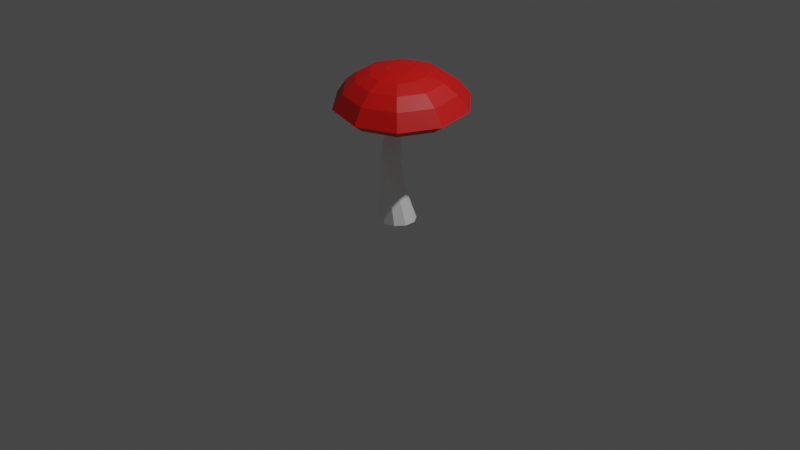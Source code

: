 # Source: mroom2.blend  (saved by Blender 2.83.18; exported with 4.5.12 LTS)
import bpy
from mathutils import Matrix  # noqa: F401  (used for matrix-valued properties, if any)

bpy.ops.wm.read_factory_settings(use_empty=True)
scene = bpy.context.scene
scene.name = 'Scene'

# ---- collections
col_collection = bpy.data.collections.new('Collection'); scene.collection.children.link(col_collection)

# ---- materials (node trees are filled in below, after node groups)
mat_0_800_0_618_0_532 = bpy.data.materials.new('0.800,0.618,0.532')
mat_0_800_0_618_0_532.use_transparent_shadow = False
mat_0_800_0_618_0_532.diffuse_color = (0.967, 1.0, 0.8795, 1.0)
mat_0_800_0_032_0_016 = bpy.data.materials.new('0.800,0.032,0.016')
mat_0_800_0_032_0_016.use_transparent_shadow = False

# ---- material node trees
mat_0_800_0_618_0_532.use_nodes = True; mat_0_800_0_618_0_532.node_tree.nodes.clear()
_N = mat_0_800_0_618_0_532.node_tree.nodes; _L = mat_0_800_0_618_0_532.node_tree.links
n0 = _N.new('ShaderNodeBsdfPrincipled'); n0.name = 'Principled BSDF'; n0.location = (10, 300)
n0.distribution = 'GGX'
n0.subsurface_method = 'BURLEY'
n0.inputs[0].default_value = (1.0, 1.0, 1.0, 1.0)
n0.inputs[3].default_value = 1.45
n0.inputs[27].default_value = (0.0, 0.0, 0.0, 1.0)
n0.inputs[28].default_value = 1.0
n1 = _N.new('ShaderNodeOutputMaterial'); n1.name = 'Material Output'; n1.location = (300, 300)
_L.new(n0.outputs[0], n1.inputs[0])
n1.is_active_output = True
mat_0_800_0_032_0_016.use_nodes = True; mat_0_800_0_032_0_016.node_tree.nodes.clear()
_N = mat_0_800_0_032_0_016.node_tree.nodes; _L = mat_0_800_0_032_0_016.node_tree.links
n0 = _N.new('ShaderNodeBsdfPrincipled'); n0.name = 'Principled BSDF'; n0.location = (10, 300)
n0.distribution = 'GGX'
n0.subsurface_method = 'BURLEY'
n0.inputs[0].default_value = (0.8, 0.006128, 0.003769, 1.0)
n0.inputs[3].default_value = 1.45
n0.inputs[27].default_value = (0.0, 0.0, 0.0, 1.0)
n0.inputs[28].default_value = 1.0
n1 = _N.new('ShaderNodeOutputMaterial'); n1.name = 'Material Output'; n1.location = (300, 300)
_L.new(n0.outputs[0], n1.inputs[0])
n1.is_active_output = True

# ---- world
world_world = bpy.data.worlds.new('World'); scene.world = world_world
world_world.use_nodes = True; world_world.node_tree.nodes.clear()
_N = world_world.node_tree.nodes; _L = world_world.node_tree.links
n0 = _N.new('ShaderNodeOutputWorld'); n0.name = 'World Output'; n0.location = (300, 300)
n1 = _N.new('ShaderNodeBackground'); n1.name = 'Background'; n1.location = (10, 300)
n1.inputs[0].default_value = (0.05088, 0.05088, 0.05088, 1.0)
_L.new(n1.outputs[0], n0.inputs[0])
n0.is_active_output = True
world_world.color = (0.05088, 0.05088, 0.05088)
world_world.use_sun_shadow = False
world_world.sun_shadow_jitter_overblur = 0.0

# ---- cameras
cam_camera = bpy.data.cameras.new('Camera')
cam_camera.clip_end = 100.0
cam_camera.ortho_scale = 7.314

# ---- lights
light_light = bpy.data.lights.new('Light', 'POINT')
light_light.transmission_factor = 0.0
light_light.energy = 1000.0
light_light.shadow_soft_size = 0.1
light_light.shadow_maximum_resolution = 0.006
light_light.use_absolute_resolution = True

# ---- meshes
me_cylinder_002 = bpy.data.meshes.new('Cylinder.002')
me_cylinder_002.from_pydata([(-0.008818, 0.07085, -0.426), (-0.03214, 0.124, -0.141), (0.06683, 0.0557, -0.4207), (0.05765, 0.106, -0.1348), (0.1189, -0.001003, -0.4136), (0.1195, 0.03871, -0.1263), (0.1276, -0.07759, -0.4073), (0.1297, -0.05219, -0.1187), (0.08945, -0.1448, -0.4042), (0.0845, -0.132, -0.1151), (0.01914, -0.177, -0.4055), (0.001048, -0.1702, -0.1167), (-0.0565, -0.1618, -0.4108), (-0.08874, -0.1522, -0.123), (-0.1086, -0.1051, -0.418), (-0.1506, -0.08487, -0.1315), (-0.1172, -0.02853, -0.4243), (-0.1608, 0.006035, -0.139), (-0.07912, 0.03868, -0.4274), (-0.1156, 0.08582, -0.1426), (-0.06621, 0.5557, -0.2696), (0.2835, 0.4856, -0.2452), (0.5243, 0.2235, -0.2121), (0.5642, -0.1306, -0.1829), (0.3881, -0.4413, -0.1687), (0.06305, -0.59, -0.175), (-0.2866, -0.5199, -0.1993), (-0.5275, -0.2578, -0.2325), (-0.5674, 0.09621, -0.2617), (-0.3912, 0.4069, -0.2759), (-0.04739, 0.4073, -0.3612), (0.222, 0.3534, -0.3425), (0.4075, 0.1515, -0.317), (0.4382, -0.1213, -0.2944), (0.3025, -0.3606, -0.2835), (0.05218, -0.4752, -0.2884), (-0.2172, -0.4212, -0.3071), (-0.4027, -0.2193, -0.3326), (-0.4334, 0.05342, -0.3552), (-0.2977, 0.2928, -0.3661), (-0.02845, 0.2431, -0.4109), (0.1487, 0.2076, -0.3986), (0.2706, 0.07488, -0.3818), (0.2908, -0.1044, -0.367), (0.2016, -0.2618, -0.3598), (0.03702, -0.3371, -0.363), (-0.1401, -0.3016, -0.3753), (-0.262, -0.1689, -0.3921), (-0.2823, 0.01043, -0.4069), (-0.193, 0.1678, -0.4141), (0.2685, 0.5038, -0.0005534), (-0.08119, 0.5738, -0.02492), (0.5093, 0.2417, 0.03258), (0.5493, -0.1124, 0.06182), (0.3731, -0.4231, 0.076), (0.04808, -0.5718, 0.06971), (-0.3016, -0.5018, 0.04535), (-0.5424, -0.2397, 0.01222), (-0.5824, 0.1144, -0.01702), (-0.4062, 0.4251, -0.03121), (0.2039, 0.3756, -0.04896), (-0.06453, 0.4294, -0.06766), (0.3888, 0.1744, -0.02353), (0.4194, -0.09734, -0.001083), (0.2842, -0.3359, 0.009806), (0.0347, -0.45, 0.004978), (-0.2337, -0.3863, 0.03564), (-0.4186, -0.1851, 0.01021), (-0.4493, 0.08668, -0.01224), (-0.314, 0.3153, -0.07249), (0.1371, 0.2562, -0.09722), (-0.05232, 0.2941, -0.1104), (0.2676, 0.1142, -0.07927), (0.2892, -0.07759, -0.06343), (0.1938, -0.2459, -0.05575), (0.0177, -0.3265, -0.05916), (-0.1717, -0.2885, -0.07235), (-0.3022, -0.1465, -0.0903), (-0.3238, 0.04525, -0.1061), (-0.2284, 0.2136, -0.1138), (-0.0857, 0.6883, -0.1251), (0.3325, 0.6045, -0.09598), (0.6206, 0.291, -0.05636), (0.6683, -0.1324, -0.02138), (0.4576, -0.5041, -0.004418), (0.0689, -0.682, -0.01194), (-0.3493, -0.5982, -0.04108), (-0.6374, -0.2847, -0.0807), (-0.6851, 0.1388, -0.1157), (-0.4744, 0.5104, -0.1326), (0.104, 0.09537, 1.166), (-0.007444, 0.1316, 1.166), (0.1729, 0.0005413, 1.166), (0.1729, -0.1167, 1.166), (0.104, -0.2115, 1.166), (-0.007443, -0.2477, 1.166), (-0.1189, -0.2115, 1.166), (-0.1878, -0.1167, 1.166), (-0.1878, 0.0005413, 1.166), (-0.1189, 0.09537, 1.166), (-0.1369, -0.177, 0.5579), (-0.1742, -0.1257, 0.5579), (0.02109, -0.1257, 0.5579), (-0.01621, -0.177, 0.5579), (-0.07656, 0.008726, 0.5579), (-0.01621, -0.01088, 0.5579), (-0.1742, -0.06222, 0.5579), (-0.07656, -0.1966, 0.5579), (0.02109, -0.06222, 0.5579), (-0.1369, -0.01088, 0.5579), (-0.1517, -0.1044, 0.3293), (-0.01614, -0.1404, 0.3327), (-0.02391, -0.000264, 0.3339), (-0.1547, -0.05088, 0.3298), (-0.0661, -0.1597, 0.3311), (0.009935, -0.04184, 0.3344), (-0.1257, -0.005849, 0.331), (-0.1179, -0.146, 0.3298), (0.0129, -0.09537, 0.3339), (-0.0757, 0.01348, 0.3326), (-0.1197, -0.2015, 0.7858), (0.0676, -0.1406, 0.7858), (-0.04818, 0.01875, 0.7858), (-0.164, -0.1406, 0.7858), (0.02338, -0.2015, 0.7858), (0.02338, -0.004504, 0.7858), (-0.164, -0.06537, 0.7858), (-0.04818, -0.2247, 0.7858), (0.0676, -0.06537, 0.7858), (-0.1197, -0.004504, 0.7858), (-0.1325, -0.08993, 0.134), (0.0008172, -0.1211, 0.139), (-0.01094, 0.01548, 0.1408), (-0.137, -0.03778, 0.1346), (-0.04734, -0.1414, 0.1367), (0.02332, -0.0241, 0.1416), (-0.11, 0.007024, 0.1365), (-0.09828, -0.1295, 0.1347), (0.02781, -0.07625, 0.1409), (-0.06187, 0.02737, 0.1389), (-0.1193, -0.2092, 0.9823), (0.123, -0.1305, 0.9823), (-0.02675, 0.07565, 0.9823), (-0.1765, -0.1305, 0.9823), (0.06581, -0.2092, 0.9823), (0.06581, 0.04557, 0.9823), (-0.1765, -0.03316, 0.9823), (-0.02675, -0.2393, 0.9823), (0.123, -0.03316, 0.9823), (-0.1193, 0.04557, 0.9823)], [], [(80, 51, 50, 81), (81, 50, 52, 82), (82, 52, 53, 83), (83, 53, 54, 84), (84, 54, 55, 85), (85, 55, 56, 86), (86, 56, 57, 87), (87, 57, 58, 88), (143, 140, 96, 97), (88, 58, 59, 89), (89, 59, 51, 80), (0, 2, 4, 6, 8, 10, 12, 14, 16, 18), (31, 30, 20, 21), (32, 31, 21, 22), (33, 32, 22, 23), (34, 33, 23, 24), (35, 34, 24, 25), (36, 35, 25, 26), (37, 36, 26, 27), (38, 37, 27, 28), (39, 38, 28, 29), (30, 39, 29, 20), (41, 40, 30, 31), (42, 41, 31, 32), (43, 42, 32, 33), (44, 43, 33, 34), (45, 44, 34, 35), (46, 45, 35, 36), (47, 46, 36, 37), (48, 47, 37, 38), (49, 48, 38, 39), (40, 49, 39, 30), (2, 0, 40, 41), (4, 2, 41, 42), (6, 4, 42, 43), (8, 6, 43, 44), (10, 8, 44, 45), (12, 10, 45, 46), (14, 12, 46, 47), (16, 14, 47, 48), (18, 16, 48, 49), (0, 18, 49, 40), (61, 60, 50, 51), (60, 62, 52, 50), (62, 63, 53, 52), (63, 64, 54, 53), (64, 65, 55, 54), (65, 66, 56, 55), (66, 67, 57, 56), (67, 68, 58, 57), (68, 69, 59, 58), (69, 61, 51, 59), (71, 70, 60, 61), (70, 72, 62, 60), (72, 73, 63, 62), (73, 74, 64, 63), (74, 75, 65, 64), (75, 76, 66, 65), (76, 77, 67, 66), (77, 78, 68, 67), (78, 79, 69, 68), (79, 71, 61, 69), (1, 3, 70, 71), (3, 5, 72, 70), (5, 7, 73, 72), (7, 9, 74, 73), (9, 11, 75, 74), (11, 13, 76, 75), (13, 15, 77, 76), (15, 17, 78, 77), (17, 19, 79, 78), (19, 1, 71, 79), (29, 89, 80, 20), (28, 88, 89, 29), (27, 87, 88, 28), (26, 86, 87, 27), (25, 85, 86, 26), (24, 84, 85, 25), (23, 83, 84, 24), (22, 82, 83, 23), (21, 81, 82, 22), (20, 80, 81, 21), (90, 91, 99, 98, 97, 96, 95, 94, 93, 92), (144, 141, 93, 94), (145, 142, 91, 90), (146, 143, 97, 98), (147, 144, 94, 95), (148, 145, 90, 92), (149, 146, 98, 99), (140, 147, 95, 96), (141, 148, 92, 93), (142, 149, 99, 91), (119, 116, 109, 104), (118, 115, 108, 102), (117, 114, 107, 100), (116, 113, 106, 109), (115, 112, 105, 108), (114, 111, 103, 107), (113, 110, 101, 106), (112, 119, 104, 105), (111, 118, 102, 103), (110, 117, 100, 101), (130, 137, 117, 110), (131, 138, 118, 111), (132, 139, 119, 112), (133, 130, 110, 113), (134, 131, 111, 114), (135, 132, 112, 115), (136, 133, 113, 116), (137, 134, 114, 117), (138, 135, 115, 118), (139, 136, 116, 119), (104, 109, 129, 122), (102, 108, 128, 121), (100, 107, 127, 120), (109, 106, 126, 129), (108, 105, 125, 128), (107, 103, 124, 127), (106, 101, 123, 126), (105, 104, 122, 125), (103, 102, 121, 124), (101, 100, 120, 123), (1, 19, 136, 139), (7, 5, 135, 138), (13, 11, 134, 137), (19, 17, 133, 136), (5, 3, 132, 135), (11, 9, 131, 134), (17, 15, 130, 133), (3, 1, 139, 132), (9, 7, 138, 131), (15, 13, 137, 130), (122, 129, 149, 142), (121, 128, 148, 141), (120, 127, 147, 140), (129, 126, 146, 149), (128, 125, 145, 148), (127, 124, 144, 147), (126, 123, 143, 146), (125, 122, 142, 145), (124, 121, 141, 144), (123, 120, 140, 143)])
me_cylinder_002.polygons.foreach_set('material_index', [1, 1, 1, 1, 1, 1, 1, 1, 0, 1, 1, 1, 1, 1, 1, 1, 1, 1, 1, 1, 1, 1, 1, 1, 1, 1, 1, 1, 1, 1, 1, 1, 1, 1, 1, 1, 1, 1, 1, 1, 1, 1, 1, 1, 1, 1, 1, 1, 1, 1, 1, 1, 1, 1, 1, 1, 1, 1, 1, 1, 1, 1, 1, 1, 1, 1, 1, 1, 1, 1, 1, 1, 1, 1, 1, 1, 1, 1, 1, 1, 1, 1, 0, 0, 0, 0, 0, 0, 0, 0, 0, 0, 0, 0, 0, 0, 0, 0, 0, 0, 0, 0, 0, 0, 0, 0, 0, 0, 0, 0, 0, 0, 0, 0, 0, 0, 0, 0, 0, 0, 0, 0, 0, 0, 0, 0, 0, 0, 0, 0, 0, 0, 0, 0, 0, 0, 0, 0, 0, 0, 0, 0])
_uv = me_cylinder_002.uv_layers.new(name='UVMap')
_uv.uv.foreach_set('vector', [1.0, 0.75, 1.0, 1.0, 0.9, 1.0, 0.9, 0.75, 0.9, 0.75, 0.9, 1.0, 0.8, 1.0, 0.8, 0.75, 0.8, 0.75, 0.8, 1.0, 0.7, 1.0, 0.7, 0.75, 0.7, 0.75, 0.7, 1.0, 0.6, 1.0, 0.6, 0.75, 0.6, 0.75, 0.6, 1.0, 0.5, 1.0, 0.5, 0.75, 0.5, 0.75, 0.5, 1.0, 0.4, 1.0, 0.4, 0.75, 0.4, 0.75, 0.4, 1.0, 0.3, 1.0, 0.3, 0.75, 0.3, 0.75, 0.3, 1.0, 0.2, 1.0, 0.2, 0.75, 0.1859, 0.2292, 0.2104, 0.1955, 0.2104, 0.1955, 0.1859, 0.2292, 0.2, 0.75, 0.2, 1.0, 0.1, 1.0, 0.1, 0.75, 0.1, 0.75, 0.1, 1.0, -7.451e-08, 1.0, -7.451e-08, 0.75, 0.75, 0.3202, 0.7913, 0.3068, 0.8168, 0.2717, 0.8168, 0.2283, 0.7913, 0.1932, 0.75, 0.1798, 0.7087, 0.1932, 0.6832, 0.2283, 0.6832, 0.2717, 0.7087, 0.3068, 0.8587, 0.3996, 0.75, 0.4349, 0.75, 0.49, 0.8911, 0.4442, 0.9258, 0.3071, 0.8587, 0.3996, 0.8911, 0.4442, 0.9783, 0.3242, 0.9258, 0.1929, 0.9258, 0.3071, 0.9783, 0.3242, 0.9783, 0.1758, 0.8587, 0.1004, 0.9258, 0.1929, 0.9783, 0.1758, 0.8911, 0.05584, 0.75, 0.06513, 0.8587, 0.1004, 0.8911, 0.05584, 0.75, 0.01, 0.6413, 0.1004, 0.75, 0.06513, 0.75, 0.01, 0.6089, 0.05584, 0.5742, 0.1929, 0.6413, 0.1004, 0.6089, 0.05584, 0.5217, 0.1758, 0.5742, 0.3071, 0.5742, 0.1929, 0.5217, 0.1758, 0.5217, 0.3242, 0.6413, 0.3996, 0.5742, 0.3071, 0.5217, 0.3242, 0.6089, 0.4442, 0.75, 0.4349, 0.6413, 0.3996, 0.6089, 0.4442, 0.75, 0.49, 0.8249, 0.3532, 0.75, 0.3775, 0.75, 0.4349, 0.8587, 0.3996, 0.8713, 0.2894, 0.8249, 0.3532, 0.8587, 0.3996, 0.9258, 0.3071, 0.8713, 0.2106, 0.8713, 0.2894, 0.9258, 0.3071, 0.9258, 0.1929, 0.8249, 0.1468, 0.8713, 0.2106, 0.9258, 0.1929, 0.8587, 0.1004, 0.75, 0.1225, 0.8249, 0.1468, 0.8587, 0.1004, 0.75, 0.06513, 0.6751, 0.1468, 0.75, 0.1225, 0.75, 0.06513, 0.6413, 0.1004, 0.6287, 0.2106, 0.6751, 0.1468, 0.6413, 0.1004, 0.5742, 0.1929, 0.6287, 0.2894, 0.6287, 0.2106, 0.5742, 0.1929, 0.5742, 0.3071, 0.6751, 0.3532, 0.6287, 0.2894, 0.5742, 0.3071, 0.6413, 0.3996, 0.75, 0.3775, 0.6751, 0.3532, 0.6413, 0.3996, 0.75, 0.4349, 0.7913, 0.3068, 0.75, 0.3202, 0.75, 0.3775, 0.8249, 0.3532, 0.8168, 0.2717, 0.7913, 0.3068, 0.8249, 0.3532, 0.8713, 0.2894, 0.8168, 0.2283, 0.8168, 0.2717, 0.8713, 0.2894, 0.8713, 0.2106, 0.7913, 0.1932, 0.8168, 0.2283, 0.8713, 0.2106, 0.8249, 0.1468, 0.75, 0.1798, 0.7913, 0.1932, 0.8249, 0.1468, 0.75, 0.1225, 0.7087, 0.1932, 0.75, 0.1798, 0.75, 0.1225, 0.6751, 0.1468, 0.6832, 0.2283, 0.7087, 0.1932, 0.6751, 0.1468, 0.6287, 0.2106, 0.6832, 0.2717, 0.6832, 0.2283, 0.6287, 0.2106, 0.6287, 0.2894, 0.7087, 0.3068, 0.6832, 0.2717, 0.6287, 0.2894, 0.6751, 0.3532, 0.75, 0.3202, 0.7087, 0.3068, 0.6751, 0.3532, 0.75, 0.3775, 0.25, 0.4342, 0.3583, 0.3991, 0.3911, 0.4442, 0.25, 0.49, 0.3583, 0.3991, 0.4252, 0.3069, 0.4783, 0.3242, 0.3911, 0.4442, 0.4252, 0.3069, 0.4252, 0.1931, 0.4783, 0.1758, 0.4783, 0.3242, 0.4252, 0.1931, 0.3583, 0.1009, 0.3911, 0.05584, 0.4783, 0.1758, 0.3583, 0.1009, 0.25, 0.06576, 0.25, 0.01, 0.3911, 0.05584, 0.25, 0.06576, 0.1417, 0.1009, 0.1089, 0.05584, 0.25, 0.01, 0.1417, 0.1009, 0.07478, 0.1931, 0.02175, 0.1758, 0.1089, 0.05584, 0.07478, 0.1931, 0.07478, 0.3069, 0.02175, 0.3242, 0.02175, 0.1758, 0.07478, 0.3069, 0.1417, 0.3991, 0.1089, 0.4442, 0.02175, 0.3242, 0.1417, 0.3991, 0.25, 0.4342, 0.25, 0.49, 0.1089, 0.4442, 0.25, 0.3822, 0.3277, 0.357, 0.3583, 0.3991, 0.25, 0.4342, 0.3277, 0.357, 0.3757, 0.2909, 0.4252, 0.3069, 0.3583, 0.3991, 0.3757, 0.2909, 0.3757, 0.2091, 0.4252, 0.1931, 0.4252, 0.3069, 0.3757, 0.2091, 0.3277, 0.143, 0.3583, 0.1009, 0.4252, 0.1931, 0.3277, 0.143, 0.25, 0.1178, 0.25, 0.06576, 0.3583, 0.1009, 0.25, 0.1178, 0.1723, 0.143, 0.1417, 0.1009, 0.25, 0.06576, 0.1723, 0.143, 0.1243, 0.2091, 0.07478, 0.1931, 0.1417, 0.1009, 0.1243, 0.2091, 0.1243, 0.2909, 0.07478, 0.3069, 0.07478, 0.1931, 0.1243, 0.2909, 0.1723, 0.357, 0.1417, 0.3991, 0.07478, 0.3069, 0.1723, 0.357, 0.25, 0.3822, 0.25, 0.4342, 0.1417, 0.3991, 0.25, 0.3174, 0.2896, 0.3045, 0.3277, 0.357, 0.25, 0.3822, 0.2896, 0.3045, 0.3141, 0.2708, 0.3757, 0.2909, 0.3277, 0.357, 0.3141, 0.2708, 0.3141, 0.2292, 0.3757, 0.2091, 0.3757, 0.2909, 0.3141, 0.2292, 0.2896, 0.1955, 0.3277, 0.143, 0.3757, 0.2091, 0.2896, 0.1955, 0.25, 0.1826, 0.25, 0.1178, 0.3277, 0.143, 0.25, 0.1826, 0.2104, 0.1955, 0.1723, 0.143, 0.25, 0.1178, 0.2104, 0.1955, 0.1859, 0.2292, 0.1243, 0.2091, 0.1723, 0.143, 0.1859, 0.2292, 0.1859, 0.2708, 0.1243, 0.2909, 0.1243, 0.2091, 0.1859, 0.2708, 0.2104, 0.3045, 0.1723, 0.357, 0.1243, 0.2909, 0.2104, 0.3045, 0.25, 0.3174, 0.25, 0.3822, 0.1723, 0.357, 0.1, 0.5, 0.1, 0.75, -7.451e-08, 0.75, -7.451e-08, 0.5, 0.2, 0.5, 0.2, 0.75, 0.1, 0.75, 0.1, 0.5, 0.3, 0.5, 0.3, 0.75, 0.2, 0.75, 0.2, 0.5, 0.4, 0.5, 0.4, 0.75, 0.3, 0.75, 0.3, 0.5, 0.5, 0.5, 0.5, 0.75, 0.4, 0.75, 0.4, 0.5, 0.6, 0.5, 0.6, 0.75, 0.5, 0.75, 0.5, 0.5, 0.7, 0.5, 0.7, 0.75, 0.6, 0.75, 0.6, 0.5, 0.8, 0.5, 0.8, 0.75, 0.7, 0.75, 0.7, 0.5, 0.9, 0.5, 0.9, 0.75, 0.8, 0.75, 0.8, 0.5, 1.0, 0.5, 1.0, 0.75, 0.9, 0.75, 0.9, 0.5, 0.2896, 0.3045, 0.25, 0.3174, 0.2104, 0.3045, 0.1859, 0.2708, 0.1859, 0.2292, 0.2104, 0.1955, 0.25, 0.1826, 0.2896, 0.1955, 0.3141, 0.2292, 0.3141, 0.2708, 0.2896, 0.1955, 0.3141, 0.2292, 0.3141, 0.2292, 0.2896, 0.1955, 0.2896, 0.3045, 0.25, 0.3174, 0.25, 0.3174, 0.2896, 0.3045, 0.1859, 0.2708, 0.1859, 0.2292, 0.1859, 0.2292, 0.1859, 0.2708, 0.25, 0.1826, 0.2896, 0.1955, 0.2896, 0.1955, 0.25, 0.1826, 0.3141, 0.2708, 0.2896, 0.3045, 0.2896, 0.3045, 0.3141, 0.2708, 0.2104, 0.3045, 0.1859, 0.2708, 0.1859, 0.2708, 0.2104, 0.3045, 0.2104, 0.1955, 0.25, 0.1826, 0.25, 0.1826, 0.2104, 0.1955, 0.3141, 0.2292, 0.3141, 0.2708, 0.3141, 0.2708, 0.3141, 0.2292, 0.25, 0.3174, 0.2104, 0.3045, 0.2104, 0.3045, 0.25, 0.3174, 0.25, 0.3174, 0.2104, 0.3045, 0.2104, 0.3045, 0.25, 0.3174, 0.3141, 0.2292, 0.3141, 0.2708, 0.3141, 0.2708, 0.3141, 0.2292, 0.2104, 0.1955, 0.25, 0.1826, 0.25, 0.1826, 0.2104, 0.1955, 0.2104, 0.3045, 0.1859, 0.2708, 0.1859, 0.2708, 0.2104, 0.3045, 0.3141, 0.2708, 0.2896, 0.3045, 0.2896, 0.3045, 0.3141, 0.2708, 0.25, 0.1826, 0.2896, 0.1955, 0.2896, 0.1955, 0.25, 0.1826, 0.1859, 0.2708, 0.1859, 0.2292, 0.1859, 0.2292, 0.1859, 0.2708, 0.2896, 0.3045, 0.25, 0.3174, 0.25, 0.3174, 0.2896, 0.3045, 0.2896, 0.1955, 0.3141, 0.2292, 0.3141, 0.2292, 0.2896, 0.1955, 0.1859, 0.2292, 0.2104, 0.1955, 0.2104, 0.1955, 0.1859, 0.2292, 0.1859, 0.2292, 0.2104, 0.1955, 0.2104, 0.1955, 0.1859, 0.2292, 0.2896, 0.1955, 0.3141, 0.2292, 0.3141, 0.2292, 0.2896, 0.1955, 0.2896, 0.3045, 0.25, 0.3174, 0.25, 0.3174, 0.2896, 0.3045, 0.1859, 0.2708, 0.1859, 0.2292, 0.1859, 0.2292, 0.1859, 0.2708, 0.25, 0.1826, 0.2896, 0.1955, 0.2896, 0.1955, 0.25, 0.1826, 0.3141, 0.2708, 0.2896, 0.3045, 0.2896, 0.3045, 0.3141, 0.2708, 0.2104, 0.3045, 0.1859, 0.2708, 0.1859, 0.2708, 0.2104, 0.3045, 0.2104, 0.1955, 0.25, 0.1826, 0.25, 0.1826, 0.2104, 0.1955, 0.3141, 0.2292, 0.3141, 0.2708, 0.3141, 0.2708, 0.3141, 0.2292, 0.25, 0.3174, 0.2104, 0.3045, 0.2104, 0.3045, 0.25, 0.3174, 0.25, 0.3174, 0.2104, 0.3045, 0.2104, 0.3045, 0.25, 0.3174, 0.3141, 0.2292, 0.3141, 0.2708, 0.3141, 0.2708, 0.3141, 0.2292, 0.2104, 0.1955, 0.25, 0.1826, 0.25, 0.1826, 0.2104, 0.1955, 0.2104, 0.3045, 0.1859, 0.2708, 0.1859, 0.2708, 0.2104, 0.3045, 0.3141, 0.2708, 0.2896, 0.3045, 0.2896, 0.3045, 0.3141, 0.2708, 0.25, 0.1826, 0.2896, 0.1955, 0.2896, 0.1955, 0.25, 0.1826, 0.1859, 0.2708, 0.1859, 0.2292, 0.1859, 0.2292, 0.1859, 0.2708, 0.2896, 0.3045, 0.25, 0.3174, 0.25, 0.3174, 0.2896, 0.3045, 0.2896, 0.1955, 0.3141, 0.2292, 0.3141, 0.2292, 0.2896, 0.1955, 0.1859, 0.2292, 0.2104, 0.1955, 0.2104, 0.1955, 0.1859, 0.2292, 0.25, 0.3174, 0.2104, 0.3045, 0.2104, 0.3045, 0.25, 0.3174, 0.3141, 0.2292, 0.3141, 0.2708, 0.3141, 0.2708, 0.3141, 0.2292, 0.2104, 0.1955, 0.25, 0.1826, 0.25, 0.1826, 0.2104, 0.1955, 0.2104, 0.3045, 0.1859, 0.2708, 0.1859, 0.2708, 0.2104, 0.3045, 0.3141, 0.2708, 0.2896, 0.3045, 0.2896, 0.3045, 0.3141, 0.2708, 0.25, 0.1826, 0.2896, 0.1955, 0.2896, 0.1955, 0.25, 0.1826, 0.1859, 0.2708, 0.1859, 0.2292, 0.1859, 0.2292, 0.1859, 0.2708, 0.2896, 0.3045, 0.25, 0.3174, 0.25, 0.3174, 0.2896, 0.3045, 0.2896, 0.1955, 0.3141, 0.2292, 0.3141, 0.2292, 0.2896, 0.1955, 0.1859, 0.2292, 0.2104, 0.1955, 0.2104, 0.1955, 0.1859, 0.2292, 0.25, 0.3174, 0.2104, 0.3045, 0.2104, 0.3045, 0.25, 0.3174, 0.3141, 0.2292, 0.3141, 0.2708, 0.3141, 0.2708, 0.3141, 0.2292, 0.2104, 0.1955, 0.25, 0.1826, 0.25, 0.1826, 0.2104, 0.1955, 0.2104, 0.3045, 0.1859, 0.2708, 0.1859, 0.2708, 0.2104, 0.3045, 0.3141, 0.2708, 0.2896, 0.3045, 0.2896, 0.3045, 0.3141, 0.2708, 0.25, 0.1826, 0.2896, 0.1955, 0.2896, 0.1955, 0.25, 0.1826, 0.1859, 0.2708, 0.1859, 0.2292, 0.1859, 0.2292, 0.1859, 0.2708, 0.2896, 0.3045, 0.25, 0.3174, 0.25, 0.3174, 0.2896, 0.3045, 0.2896, 0.1955, 0.3141, 0.2292, 0.3141, 0.2292, 0.2896, 0.1955, 0.1859, 0.2292, 0.2104, 0.1955, 0.2104, 0.1955, 0.1859, 0.2292])
me_cylinder_002.materials.append(mat_0_800_0_618_0_532)
me_cylinder_002.materials.append(mat_0_800_0_032_0_016)
me_cylinder_002.use_remesh_fix_poles = True
me_cylinder_002.use_remesh_preserve_attributes = False
me_cylinder_002.use_mirror_vertex_groups = False
me_cylinder_002.update()

# ---- objects
ob_light = bpy.data.objects.new('Light', light_light)
ob_camera = bpy.data.objects.new('Camera', cam_camera)
ob_mushroom = bpy.data.objects.new('Mushroom', me_cylinder_002)

# ---- transforms, parenting, visibility, modifiers, constraints
ob_light.location = (4.076, 1.052, 7.08)
ob_light.rotation_euler = (0.6503, 0.05522, 1.866)
ob_light.lock_rotations_4d = False
ob_light.empty_display_type = 'ARROWS'
ob_light.color = (0.0, 0.0, 0.0, 0.0)
ob_light.lineart.crease_threshold = 0.0
ob_camera.location = (7.359, -6.926, 4.958)
ob_camera.rotation_euler = (1.109, 0.0, 0.8149)
ob_camera.lock_rotations_4d = False
ob_camera.empty_display_type = 'ARROWS'
ob_camera.color = (0.0, 0.0, 0.0, 0.0)
ob_camera.display_type = 'WIRE'
ob_camera.lineart.crease_threshold = 0.0
ob_mushroom.location = (2.612e-16, 0.04679, 1.176)
ob_mushroom.scale = (1.0, 1.0, -1.0)
ob_mushroom.lineart.crease_threshold = 0.0

# ---- collection membership
col_collection.objects.link(ob_light)
col_collection.objects.link(ob_camera)
col_collection.objects.link(ob_mushroom)

# ---- scene / render settings (as saved in the file)
scene.camera = ob_camera
scene.frame_start = 1; scene.frame_end = 250; scene.frame_set(1)
scene.render.engine = 'BLENDER_EEVEE_NEXT'
scene.cycles.use_denoising = False
scene.cycles.samples = 128
scene.cycles.sampling_pattern = 'TABULATED_SOBOL'
scene.cycles.use_adaptive_sampling = False
scene.cycles.use_light_tree = False
scene.view_settings.view_transform = 'Filmic'
bpy.context.view_layer.update()
